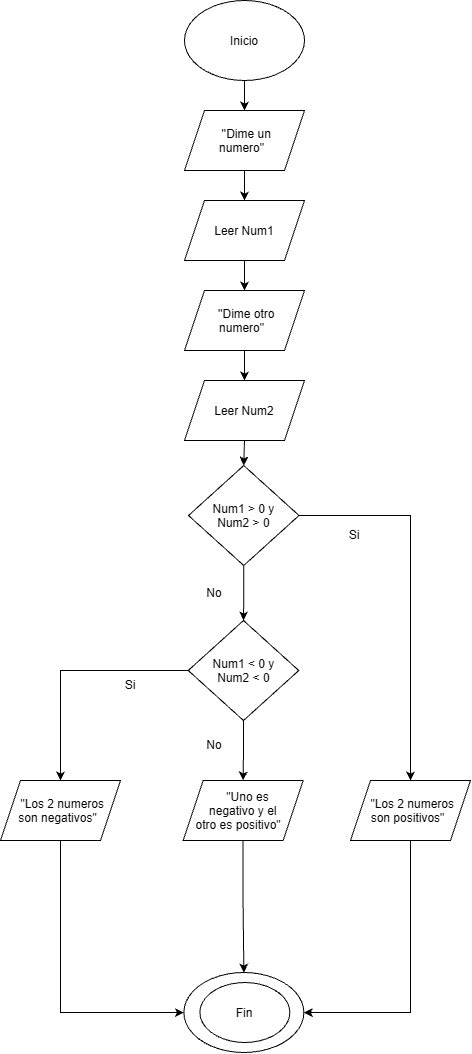

The diagram above was exported from draw.io. Its source (the exported page's mxGraphModel, read from the mxfile embedded in the PNG):
<mxGraphModel dx="1372" dy="755" grid="1" gridSize="10" guides="1" tooltips="1" connect="1" arrows="1" fold="1" page="1" pageScale="1" pageWidth="827" pageHeight="1169" math="0" shadow="0">
  <root>
    <mxCell id="0" />
    <mxCell id="1" parent="0" />
    <mxCell id="1Xpb1ht9gSL8IcJ9PrDf-3" edge="1" parent="1" source="1Xpb1ht9gSL8IcJ9PrDf-1" style="edgeStyle=orthogonalEdgeStyle;rounded=0;orthogonalLoop=1;jettySize=auto;html=1;exitX=0.5;exitY=1;exitDx=0;exitDy=0;entryX=0.5;entryY=0;entryDx=0;entryDy=0;" target="1Xpb1ht9gSL8IcJ9PrDf-9">
      <mxGeometry relative="1" as="geometry">
        <mxPoint x="414" y="190" as="targetPoint" />
      </mxGeometry>
    </mxCell>
    <mxCell id="1Xpb1ht9gSL8IcJ9PrDf-1" parent="1" style="ellipse;whiteSpace=wrap;html=1;shapeInside=1;" value="Inicio" vertex="1">
      <mxGeometry height="80" width="120" x="354" y="70" as="geometry" />
    </mxCell>
    <mxCell id="1Xpb1ht9gSL8IcJ9PrDf-9" parent="1" style="shape=parallelogram;perimeter=parallelogramPerimeter;whiteSpace=wrap;html=1;shapeInside=1;fixedSize=1;" value="''Dime un numero&quot;" vertex="1">
      <mxGeometry height="60" width="120" x="354" y="180" as="geometry" />
    </mxCell>
    <mxCell id="1Xpb1ht9gSL8IcJ9PrDf-11" parent="1" style="ellipse;whiteSpace=wrap;html=1;shapeInside=1;" value="&lt;div&gt;&lt;br/&gt;&lt;/div&gt;" vertex="1">
      <mxGeometry height="80" width="120" x="353.37" y="1042" as="geometry" />
    </mxCell>
    <mxCell id="R0okPVfmIlCwybv1zPt--1" parent="1" style="ellipse;whiteSpace=wrap;html=1;shapeInside=1;" value="Fin" vertex="1">
      <mxGeometry height="60" width="90" x="369.37" y="1052" as="geometry" />
    </mxCell>
    <mxCell id="OmEtdFH6EnGdJqU_FrHq-4" edge="1" parent="1" source="1Xpb1ht9gSL8IcJ9PrDf-9" style="edgeStyle=orthogonalEdgeStyle;rounded=0;orthogonalLoop=1;jettySize=auto;html=1;exitX=0.5;exitY=1;exitDx=0;exitDy=0;entryX=0.5;entryY=0;entryDx=0;entryDy=0;" target="OmEtdFH6EnGdJqU_FrHq-21">
      <mxGeometry relative="1" as="geometry">
        <mxPoint x="416" y="250" as="sourcePoint" />
        <mxPoint x="414.5" y="300" as="targetPoint" />
      </mxGeometry>
    </mxCell>
    <mxCell id="OmEtdFH6EnGdJqU_FrHq-6" edge="1" parent="1" source="OmEtdFH6EnGdJqU_FrHq-3" style="edgeStyle=orthogonalEdgeStyle;rounded=0;orthogonalLoop=1;jettySize=auto;html=1;exitX=1;exitY=0.5;exitDx=0;exitDy=0;" target="OmEtdFH6EnGdJqU_FrHq-10">
      <mxGeometry relative="1" as="geometry">
        <mxPoint x="495.5" y="660" as="targetPoint" />
      </mxGeometry>
    </mxCell>
    <mxCell id="Kgu40ATtsUNyBcg0Ms8K-10" edge="1" parent="1" source="OmEtdFH6EnGdJqU_FrHq-3" style="edgeStyle=orthogonalEdgeStyle;rounded=0;orthogonalLoop=1;jettySize=auto;html=1;exitX=0.5;exitY=1;exitDx=0;exitDy=0;entryX=0.5;entryY=0;entryDx=0;entryDy=0;" target="Kgu40ATtsUNyBcg0Ms8K-15">
      <mxGeometry relative="1" as="geometry">
        <mxPoint x="413" y="710" as="targetPoint" />
      </mxGeometry>
    </mxCell>
    <mxCell id="OmEtdFH6EnGdJqU_FrHq-3" parent="1" style="rhombus;whiteSpace=wrap;html=1;shapeInside=1;" value="Num1 &amp;gt; 0 y Num2 &amp;gt; 0" vertex="1">
      <mxGeometry height="100" width="110.5" x="358" y="535" as="geometry" />
    </mxCell>
    <mxCell id="OmEtdFH6EnGdJqU_FrHq-8" parent="1" style="text;html=1;whiteSpace=wrap;strokeColor=none;fillColor=none;align=center;verticalAlign=middle;rounded=0;" value="No" vertex="1">
      <mxGeometry height="30" width="60" x="354" y="648" as="geometry" />
    </mxCell>
    <mxCell id="OmEtdFH6EnGdJqU_FrHq-9" parent="1" style="text;html=1;whiteSpace=wrap;strokeColor=none;fillColor=none;align=center;verticalAlign=middle;rounded=0;" value="Si" vertex="1">
      <mxGeometry height="30" width="60" x="493.5" y="590" as="geometry" />
    </mxCell>
    <mxCell id="OmEtdFH6EnGdJqU_FrHq-10" parent="1" style="shape=parallelogram;perimeter=parallelogramPerimeter;whiteSpace=wrap;html=1;shapeInside=1;fixedSize=1;" value="&quot;Los 2 numeros son positivos&quot;" vertex="1">
      <mxGeometry height="60" width="120" x="520" y="850" as="geometry" />
    </mxCell>
    <mxCell id="OmEtdFH6EnGdJqU_FrHq-19" edge="1" parent="1" source="OmEtdFH6EnGdJqU_FrHq-10" style="edgeStyle=orthogonalEdgeStyle;rounded=0;orthogonalLoop=1;jettySize=auto;html=1;exitX=0.5;exitY=1;exitDx=0;exitDy=0;entryX=1;entryY=0.5;entryDx=0;entryDy=0;libavoidRouting=1;" target="1Xpb1ht9gSL8IcJ9PrDf-11">
      <mxGeometry relative="1" as="geometry">
        <Array as="points">
          <mxPoint x="580" y="1082" />
        </Array>
        <mxPoint x="590" y="830" as="sourcePoint" />
      </mxGeometry>
    </mxCell>
    <mxCell id="OmEtdFH6EnGdJqU_FrHq-22" edge="1" parent="1" source="OmEtdFH6EnGdJqU_FrHq-21" style="edgeStyle=orthogonalEdgeStyle;rounded=0;orthogonalLoop=1;jettySize=auto;html=1;exitX=0.5;exitY=1;exitDx=0;exitDy=0;entryX=0.5;entryY=0;entryDx=0;entryDy=0;" target="Kgu40ATtsUNyBcg0Ms8K-4">
      <mxGeometry relative="1" as="geometry">
        <mxPoint x="414.5" y="360" as="targetPoint" />
      </mxGeometry>
    </mxCell>
    <mxCell id="OmEtdFH6EnGdJqU_FrHq-21" parent="1" style="shape=parallelogram;perimeter=parallelogramPerimeter;whiteSpace=wrap;html=1;shapeInside=1;fixedSize=1;" value="Leer Num1" vertex="1">
      <mxGeometry height="60" width="120" x="354" y="270" as="geometry" />
    </mxCell>
    <mxCell id="Kgu40ATtsUNyBcg0Ms8K-6" edge="1" parent="1" source="Kgu40ATtsUNyBcg0Ms8K-4" style="edgeStyle=orthogonalEdgeStyle;rounded=0;orthogonalLoop=1;jettySize=auto;html=1;exitX=0.5;exitY=1;exitDx=0;exitDy=0;entryX=0.5;entryY=0;entryDx=0;entryDy=0;" target="Kgu40ATtsUNyBcg0Ms8K-5">
      <mxGeometry relative="1" as="geometry" />
    </mxCell>
    <mxCell id="Kgu40ATtsUNyBcg0Ms8K-4" parent="1" style="shape=parallelogram;perimeter=parallelogramPerimeter;whiteSpace=wrap;html=1;shapeInside=1;fixedSize=1;" value="''Dime otro numero&quot;" vertex="1">
      <mxGeometry height="60" width="120" x="354" y="360" as="geometry" />
    </mxCell>
    <mxCell id="Kgu40ATtsUNyBcg0Ms8K-7" edge="1" parent="1" source="Kgu40ATtsUNyBcg0Ms8K-5" style="edgeStyle=orthogonalEdgeStyle;rounded=0;orthogonalLoop=1;jettySize=auto;html=1;exitX=0.5;exitY=1;exitDx=0;exitDy=0;entryX=0.5;entryY=0;entryDx=0;entryDy=0;" target="OmEtdFH6EnGdJqU_FrHq-3">
      <mxGeometry relative="1" as="geometry" />
    </mxCell>
    <mxCell id="Kgu40ATtsUNyBcg0Ms8K-5" parent="1" style="shape=parallelogram;perimeter=parallelogramPerimeter;whiteSpace=wrap;html=1;shapeInside=1;fixedSize=1;" value="Leer Num2" vertex="1">
      <mxGeometry height="60" width="120" x="354" y="450" as="geometry" />
    </mxCell>
    <mxCell id="Kgu40ATtsUNyBcg0Ms8K-23" edge="1" parent="1" source="Kgu40ATtsUNyBcg0Ms8K-9" style="edgeStyle=orthogonalEdgeStyle;rounded=0;orthogonalLoop=1;jettySize=auto;html=1;exitX=0.5;exitY=1;exitDx=0;exitDy=0;entryX=0.5;entryY=0;entryDx=0;entryDy=0;" target="1Xpb1ht9gSL8IcJ9PrDf-11">
      <mxGeometry relative="1" as="geometry">
        <mxPoint x="413" y="990" as="targetPoint" />
      </mxGeometry>
    </mxCell>
    <mxCell id="Kgu40ATtsUNyBcg0Ms8K-9" parent="1" style="shape=parallelogram;perimeter=parallelogramPerimeter;whiteSpace=wrap;html=1;shapeInside=1;fixedSize=1;" value="&quot;Uno es negativo y el otro es positivo&quot;" vertex="1">
      <mxGeometry height="60" width="120" x="352.62" y="850" as="geometry" />
    </mxCell>
    <mxCell id="Kgu40ATtsUNyBcg0Ms8K-17" edge="1" parent="1" source="Kgu40ATtsUNyBcg0Ms8K-15" style="edgeStyle=orthogonalEdgeStyle;rounded=0;orthogonalLoop=1;jettySize=auto;html=1;exitX=0.5;exitY=1;exitDx=0;exitDy=0;entryX=0.5;entryY=0;entryDx=0;entryDy=0;" target="Kgu40ATtsUNyBcg0Ms8K-9">
      <mxGeometry relative="1" as="geometry" />
    </mxCell>
    <mxCell id="Kgu40ATtsUNyBcg0Ms8K-19" edge="1" parent="1" source="Kgu40ATtsUNyBcg0Ms8K-15" style="edgeStyle=orthogonalEdgeStyle;rounded=0;orthogonalLoop=1;jettySize=auto;html=1;exitX=0;exitY=0.5;exitDx=0;exitDy=0;entryX=0.5;entryY=0;entryDx=0;entryDy=0;" target="Kgu40ATtsUNyBcg0Ms8K-20">
      <mxGeometry relative="1" as="geometry">
        <mxPoint x="190" y="830" as="targetPoint" />
      </mxGeometry>
    </mxCell>
    <mxCell id="Kgu40ATtsUNyBcg0Ms8K-15" parent="1" style="rhombus;whiteSpace=wrap;html=1;shapeInside=1;" value="Num1 &amp;lt; 0 y Num2 &amp;lt; 0" vertex="1">
      <mxGeometry height="100" width="110.5" x="357.75" y="690" as="geometry" />
    </mxCell>
    <mxCell id="Kgu40ATtsUNyBcg0Ms8K-18" parent="1" style="text;html=1;whiteSpace=wrap;strokeColor=none;fillColor=none;align=center;verticalAlign=middle;rounded=0;" value="No" vertex="1">
      <mxGeometry height="30" width="60" x="354" y="800" as="geometry" />
    </mxCell>
    <mxCell id="Kgu40ATtsUNyBcg0Ms8K-22" edge="1" parent="1" source="Kgu40ATtsUNyBcg0Ms8K-20" style="edgeStyle=orthogonalEdgeStyle;rounded=0;orthogonalLoop=1;jettySize=auto;html=1;exitX=0.5;exitY=1;exitDx=0;exitDy=0;entryX=0;entryY=0.5;entryDx=0;entryDy=0;" target="1Xpb1ht9gSL8IcJ9PrDf-11">
      <mxGeometry relative="1" as="geometry" />
    </mxCell>
    <mxCell id="Kgu40ATtsUNyBcg0Ms8K-20" parent="1" style="shape=parallelogram;perimeter=parallelogramPerimeter;whiteSpace=wrap;html=1;shapeInside=1;fixedSize=1;" value="&quot;Los 2 numeros son negativos&quot;" vertex="1">
      <mxGeometry height="60" width="120" x="170" y="850" as="geometry" />
    </mxCell>
    <mxCell id="Kgu40ATtsUNyBcg0Ms8K-21" parent="1" style="text;html=1;whiteSpace=wrap;strokeColor=none;fillColor=none;align=center;verticalAlign=middle;rounded=0;" value="Si" vertex="1">
      <mxGeometry height="30" width="60" x="270" y="740" as="geometry" />
    </mxCell>
  </root>
</mxGraphModel>